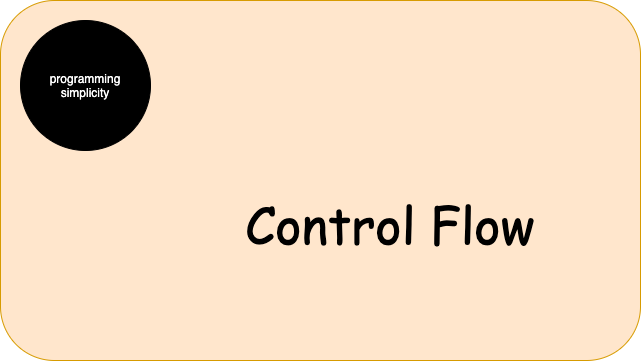

The diagram above was exported from draw.io. Its source (the exported page's mxGraphModel, read from the mxfile embedded in the PNG):
<mxGraphModel dx="1014" dy="762" grid="1" gridSize="10" guides="1" tooltips="1" connect="1" arrows="1" fold="1" page="1" pageScale="1" pageWidth="1100" pageHeight="850" math="0" shadow="0">
  <root>
    <mxCell id="OBAwrofWWv_swisdnB8_-0" />
    <mxCell id="OBAwrofWWv_swisdnB8_-1" parent="OBAwrofWWv_swisdnB8_-0" />
    <mxCell id="OBAwrofWWv_swisdnB8_-2" value="" style="rounded=1;whiteSpace=wrap;html=1;verticalAlign=middle;fontFamily=Comic Sans MS;fontSize=22;fillColor=#ffe6cc;strokeColor=#d79b00;" vertex="1" parent="OBAwrofWWv_swisdnB8_-1">
      <mxGeometry x="40" y="80" width="640" height="360" as="geometry" />
    </mxCell>
    <mxCell id="OBAwrofWWv_swisdnB8_-3" value="programming&lt;br&gt;simplicity" style="ellipse;whiteSpace=wrap;html=1;aspect=fixed;sketch=0;fillColor=#000000;fontColor=#FFFFFF;" vertex="1" parent="OBAwrofWWv_swisdnB8_-1">
      <mxGeometry x="60" y="100" width="130" height="130" as="geometry" />
    </mxCell>
    <mxCell id="OBAwrofWWv_swisdnB8_-4" value="&lt;span style=&quot;color: rgb(0 , 0 , 0) ; font-family: &amp;#34;comic sans ms&amp;#34; ; font-size: 50px ; font-style: normal ; font-weight: 400 ; letter-spacing: normal ; text-align: center ; text-indent: 0px ; text-transform: none ; word-spacing: 0px ; display: inline ; float: none&quot;&gt;Control Flow&lt;br&gt;&lt;/span&gt;" style="text;html=1;strokeColor=none;fillColor=none;align=center;verticalAlign=middle;whiteSpace=wrap;rounded=0;fontFamily=Comic Sans MS;fontSize=50;labelBackgroundColor=none;" vertex="1" parent="OBAwrofWWv_swisdnB8_-1">
      <mxGeometry x="190" y="190" width="480" height="225" as="geometry" />
    </mxCell>
  </root>
</mxGraphModel>